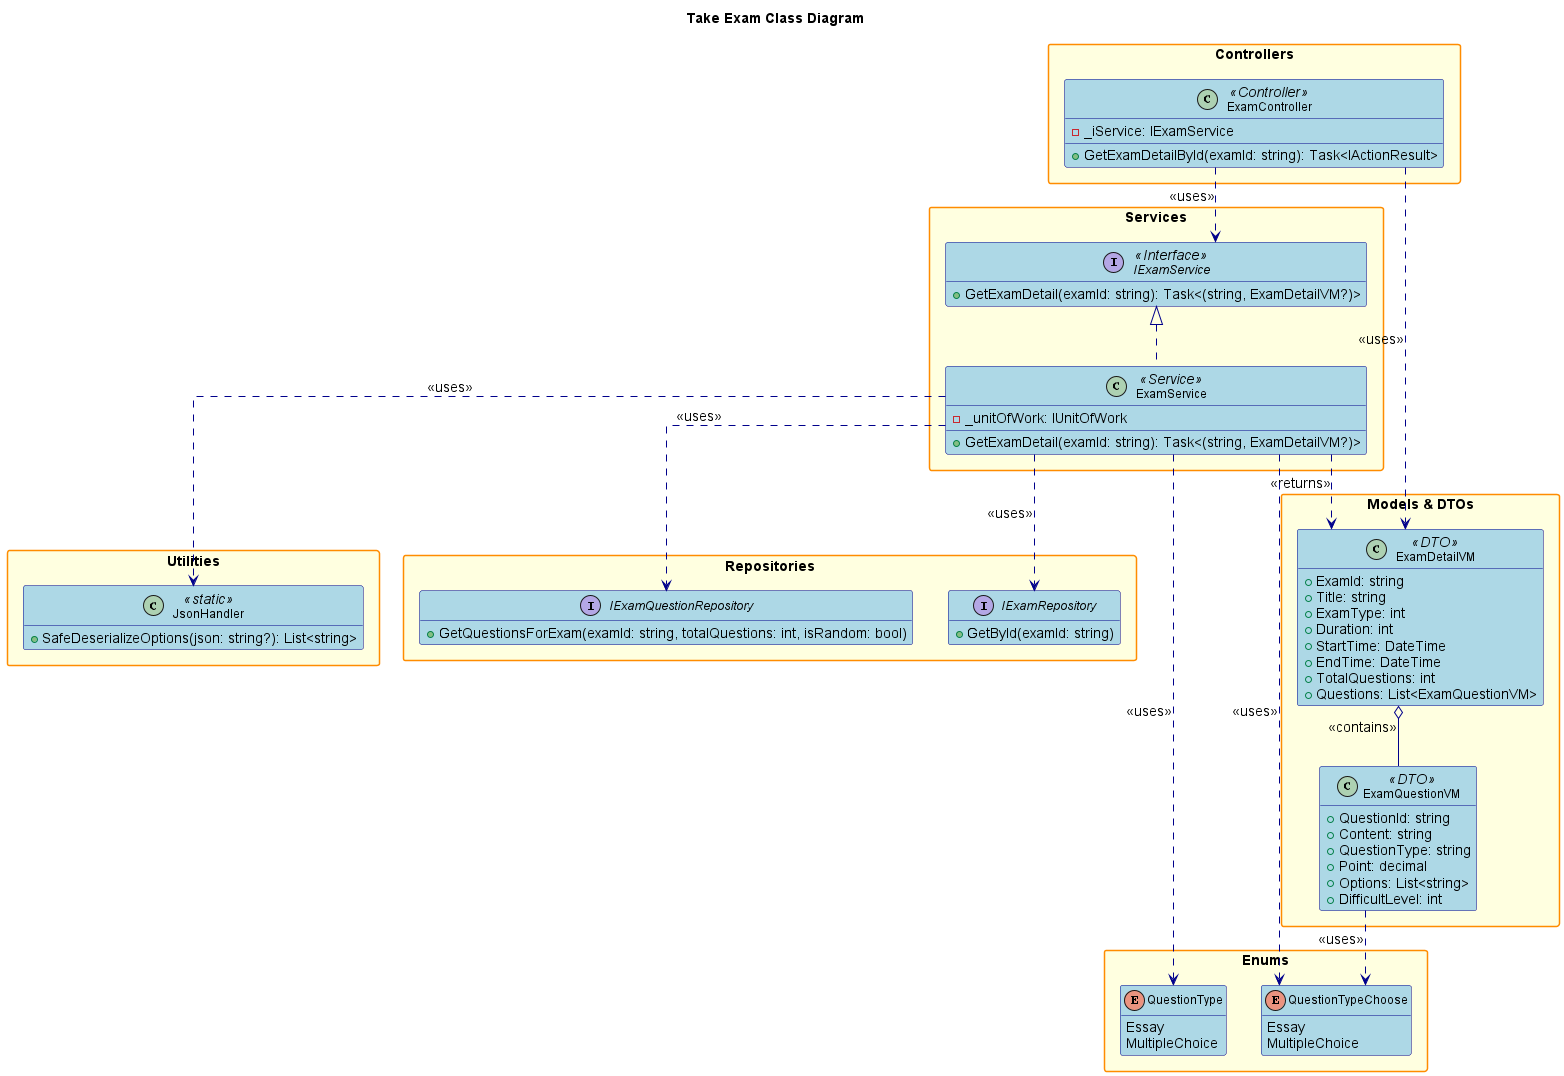

The diagram above was rendered by PlantUML. Its source (embedded in the PNG):
@startuml
' Class Diagram for Take Exam Feature (sát code thực tế GetExamDetail, bỏ Entities)

title Take Exam Class Diagram

hide empty members
skinparam packageStyle rectangle
skinparam linetype ortho
skinparam defaultFontSize 14
skinparam defaultFontName Arial
skinparam classFontSize 12
skinparam classFontName Arial
skinparam noteFontSize 11
skinparam noteFontName Arial

skinparam class {
    BackgroundColor LightBlue
    BorderColor DarkBlue
    ArrowColor DarkBlue
    FontSize 12
}

skinparam package {
    BackgroundColor LightYellow
    BorderColor DarkOrange
    FontSize 14
    FontStyle bold
}

skinparam interface {
    BackgroundColor LightGreen
    BorderColor DarkGreen
    FontSize 12
}

skinparam enum {
    BackgroundColor LightCyan
    BorderColor DarkCyan
    FontSize 12
}

package "Controllers" {
    class ExamController <<Controller>> {
        - _iService: IExamService
        + GetExamDetailById(examId: string): Task<IActionResult>
    }
}

package "Services" {
    interface IExamService <<Interface>> {
        + GetExamDetail(examId: string): Task<(string, ExamDetailVM?)>
    }
    class ExamService <<Service>> {
        - _unitOfWork: IUnitOfWork
        + GetExamDetail(examId: string): Task<(string, ExamDetailVM?)>
    }
}

package "Repositories" {
    interface IExamRepository {
        + GetById(examId: string)
    }
    interface IExamQuestionRepository {
        + GetQuestionsForExam(examId: string, totalQuestions: int, isRandom: bool)
    }
}

package "Models & DTOs" {
    class ExamDetailVM <<DTO>> {
        + ExamId: string
        + Title: string
        + ExamType: int
        + Duration: int
        + StartTime: DateTime
        + EndTime: DateTime
        + TotalQuestions: int
        + Questions: List<ExamQuestionVM>
    }
    class ExamQuestionVM <<DTO>> {
        + QuestionId: string
        + Content: string
        + QuestionType: string
        + Point: decimal
        + Options: List<string>
        + DifficultLevel: int
    }
}

package "Utilities" {
    class JsonHandler <<static>> {
        + SafeDeserializeOptions(json: string?): List<string>
    }
}

package "Enums" {
    enum QuestionType {
        Essay
        MultipleChoice
    }
    enum QuestionTypeChoose {
        Essay
        MultipleChoice
    }
}

' Relationships
ExamController ..> IExamService : <<uses>>
ExamController ..> ExamDetailVM : <<uses>>
IExamService <|.. ExamService
ExamService ..> IExamRepository : <<uses>>
ExamService ..> IExamQuestionRepository : <<uses>>
ExamService ..> ExamDetailVM : <<returns>>
ExamService ..> JsonHandler : <<uses>>
ExamService ..> QuestionType : <<uses>>
ExamService ..> QuestionTypeChoose : <<uses>>
ExamDetailVM o-- ExamQuestionVM : <<contains>>
ExamQuestionVM ..> QuestionTypeChoose : <<uses>>

@enduml